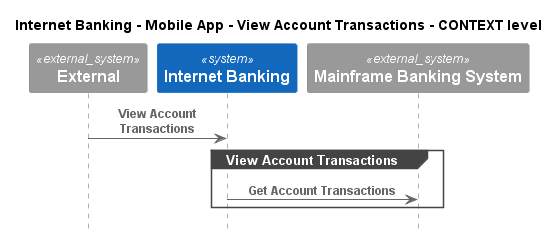

The diagram above was rendered by PlantUML. Its source (embedded in the PNG):
@startuml
!pragma layout smetana
!include ..\..\..\..\..\..\.c4s\C4_Sequence.puml

title Internet Banking - Mobile App - View Account Transactions - CONTEXT level

System_Ext(C4InterFlow.SoftwareSystems.ExternalSystem, "External", "")
System(BigBankPlc.SoftwareSystems.InternetBanking, "Internet Banking", "Provided Internet Banking services")
System_Ext(BigBankPlc.SoftwareSystems.MainframeBankingSystem, "Mainframe Banking System", "")

Rel(C4InterFlow.SoftwareSystems.ExternalSystem, BigBankPlc.SoftwareSystems.InternetBanking, "View Account Transactions")
group View Account Transactions
Rel(BigBankPlc.SoftwareSystems.InternetBanking, BigBankPlc.SoftwareSystems.MainframeBankingSystem, "Get Account Transactions")
end


@enduml